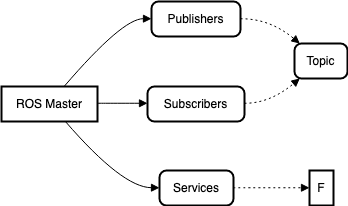

The diagram above was exported from draw.io. Its source (the exported page's mxGraphModel, read from the mxfile embedded in the PNG):
<mxGraphModel>
  <root>
    <mxCell id="0" />
    <mxCell id="1" parent="0" />
    <mxCell id="2" value="ROS Master" style="whiteSpace=wrap;strokeWidth=2;" vertex="1" parent="1">
      <mxGeometry y="85" width="96" height="35" as="geometry" />
    </mxCell>
    <mxCell id="3" value="Publishers" style="rounded=1;absoluteArcSize=1;arcSize=14;whiteSpace=wrap;strokeWidth=2;" vertex="1" parent="1">
      <mxGeometry x="150" width="89" height="35" as="geometry" />
    </mxCell>
    <mxCell id="4" value="Subscribers" style="rounded=1;absoluteArcSize=1;arcSize=14;whiteSpace=wrap;strokeWidth=2;" vertex="1" parent="1">
      <mxGeometry x="146" y="85" width="97" height="35" as="geometry" />
    </mxCell>
    <mxCell id="5" value="Services" style="rounded=1;absoluteArcSize=1;arcSize=14;whiteSpace=wrap;strokeWidth=2;" vertex="1" parent="1">
      <mxGeometry x="158" y="169" width="74" height="35" as="geometry" />
    </mxCell>
    <mxCell id="6" value="Topic" style="rounded=1;absoluteArcSize=1;arcSize=14;whiteSpace=wrap;strokeWidth=2;" vertex="1" parent="1">
      <mxGeometry x="293" y="42" width="53" height="35" as="geometry" />
    </mxCell>
    <mxCell id="7" value="F" style="whiteSpace=wrap;strokeWidth=2;" vertex="1" parent="1">
      <mxGeometry x="308" y="169" width="24" height="35" as="geometry" />
    </mxCell>
    <mxCell id="8" value="" style="curved=1;startArrow=none;endArrow=block;exitX=0.6562782343792962;exitY=-0.014285714285714285;entryX=0.003932567124956109;entryY=0.4928571428571429;" edge="1" parent="1" source="2" target="3">
      <mxGeometry relative="1" as="geometry">
        <Array as="points">
          <mxPoint x="121" y="17" />
        </Array>
      </mxGeometry>
    </mxCell>
    <mxCell id="9" value="" style="curved=1;startArrow=none;endArrow=block;exitX=1.001736084620158;exitY=0.4785714285714286;entryX=0.0017181868405686212;entryY=0.4785714285714286;" edge="1" parent="1" source="2" target="4">
      <mxGeometry relative="1" as="geometry">
        <Array as="points" />
      </mxGeometry>
    </mxCell>
    <mxCell id="10" value="" style="curved=1;startArrow=none;endArrow=block;exitX=0.6562782343792962;exitY=0.9714285714285714;entryX=-0.006418949848896748;entryY=0.4928571428571429;" edge="1" parent="1" source="2" target="5">
      <mxGeometry relative="1" as="geometry">
        <Array as="points">
          <mxPoint x="121" y="186" />
        </Array>
      </mxGeometry>
    </mxCell>
    <mxCell id="11" value="" style="curved=1;dashed=1;dashPattern=2 3;startArrow=none;endArrow=block;exitX=0.9986891157171699;exitY=0.4928571428571429;entryX=0.10611065490525;entryY=0.007142857142857143;" edge="1" parent="1" source="3" target="6">
      <mxGeometry relative="1" as="geometry">
        <Array as="points">
          <mxPoint x="268" y="17" />
        </Array>
      </mxGeometry>
    </mxCell>
    <mxCell id="12" value="" style="curved=1;dashed=1;dashPattern=2 3;startArrow=none;endArrow=block;exitX=1.0006872747362274;exitY=0.4785714285714286;entryX=0.10611065490525;entryY=0.9928571428571429;" edge="1" parent="1" source="4" target="6">
      <mxGeometry relative="1" as="geometry">
        <Array as="points">
          <mxPoint x="268" y="102" />
        </Array>
      </mxGeometry>
    </mxCell>
    <mxCell id="13" value="" style="curved=1;dashed=1;dashPattern=2 3;startArrow=none;endArrow=block;exitX=0.9960585413752375;exitY=0.4928571428571429;entryX=-0.02048615614573161;entryY=0.4928571428571429;" edge="1" parent="1" source="5" target="7">
      <mxGeometry relative="1" as="geometry">
        <Array as="points" />
      </mxGeometry>
    </mxCell>
  </root>
</mxGraphModel>